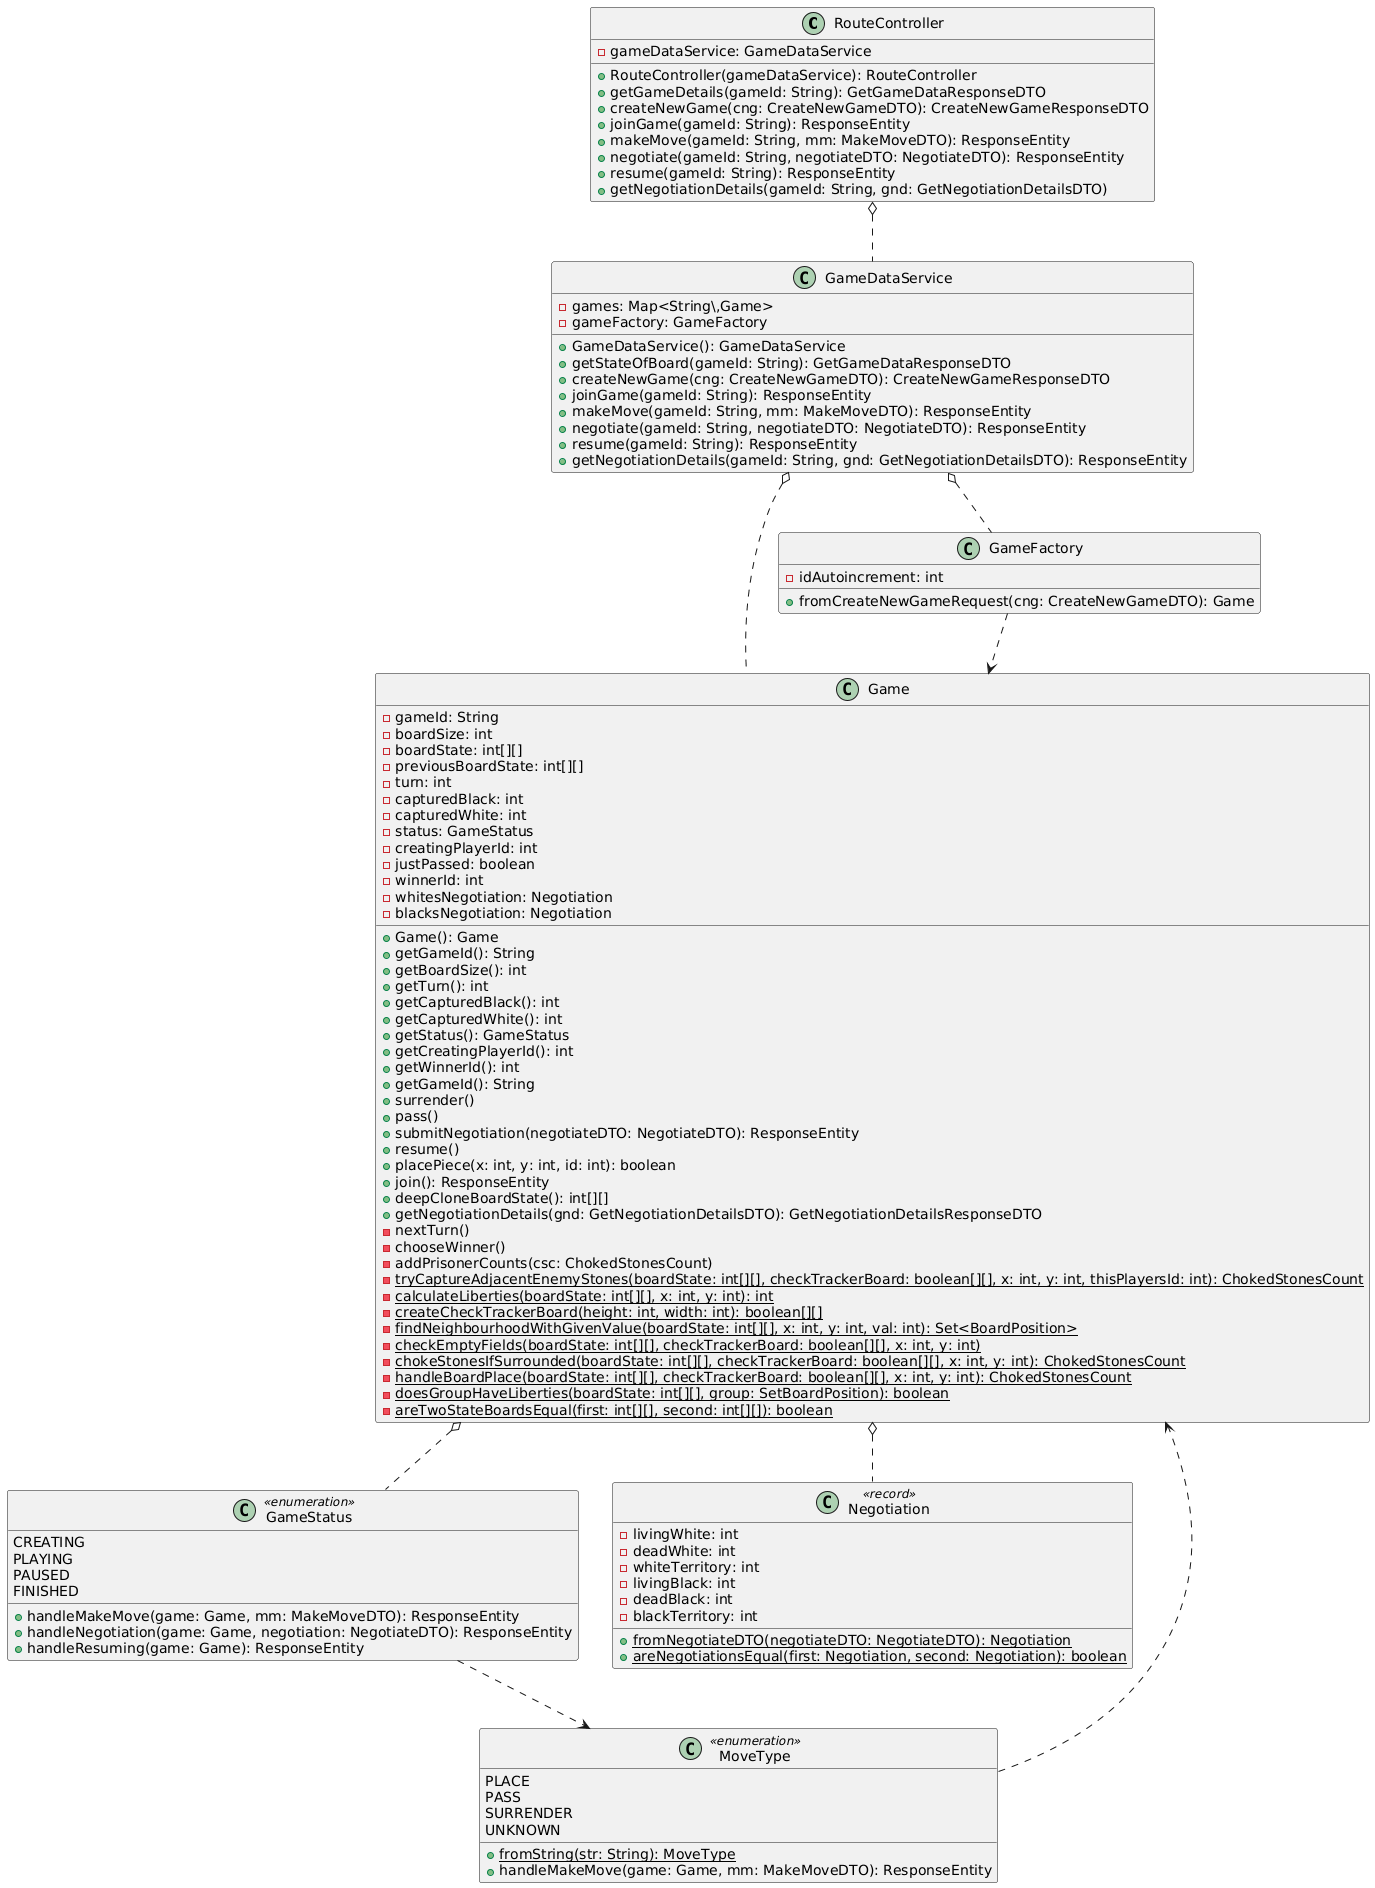

The diagram above was rendered by PlantUML. Its source (embedded in the PNG):
@startuml
skinparam classAttributeFontColor black
skinparam classMethodFontColor black
skinparam classFontColor black

class RouteController {
    - gameDataService: GameDataService
    + RouteController(gameDataService): RouteController
    + getGameDetails(gameId: String): GetGameDataResponseDTO
    + createNewGame(cng: CreateNewGameDTO): CreateNewGameResponseDTO
    + joinGame(gameId: String): ResponseEntity
    + makeMove(gameId: String, mm: MakeMoveDTO): ResponseEntity
    + negotiate(gameId: String, negotiateDTO: NegotiateDTO): ResponseEntity
    + resume(gameId: String): ResponseEntity
    + getNegotiationDetails(gameId: String, gnd: GetNegotiationDetailsDTO)
}

class GameDataService {
    - games: Map<String\,Game>
    - gameFactory: GameFactory

    + GameDataService(): GameDataService
    + getStateOfBoard(gameId: String): GetGameDataResponseDTO
    + createNewGame(cng: CreateNewGameDTO): CreateNewGameResponseDTO
    + joinGame(gameId: String): ResponseEntity
    + makeMove(gameId: String, mm: MakeMoveDTO): ResponseEntity
    + negotiate(gameId: String, negotiateDTO: NegotiateDTO): ResponseEntity
    + resume(gameId: String): ResponseEntity
    + getNegotiationDetails(gameId: String, gnd: GetNegotiationDetailsDTO): ResponseEntity
}

class Game {
    - gameId: String
    - boardSize: int
    - boardState: int[][]
    - previousBoardState: int[][]
    - turn: int
    - capturedBlack: int
    - capturedWhite: int
    - status: GameStatus
    - creatingPlayerId: int
    - justPassed: boolean
    - winnerId: int
    - whitesNegotiation: Negotiation
    - blacksNegotiation: Negotiation
    + Game(): Game
    + getGameId(): String
    + getBoardSize(): int
    + getTurn(): int
    + getCapturedBlack(): int
    + getCapturedWhite(): int
    + getStatus(): GameStatus
    + getCreatingPlayerId(): int
    + getWinnerId(): int
    + getGameId(): String
    + surrender()
    + pass()
    + submitNegotiation(negotiateDTO: NegotiateDTO): ResponseEntity
    + resume()
    + placePiece(x: int, y: int, id: int): boolean
    + join(): ResponseEntity
    + deepCloneBoardState(): int[][]
    + getNegotiationDetails(gnd: GetNegotiationDetailsDTO): GetNegotiationDetailsResponseDTO
    - nextTurn()
    - chooseWinner()
    - addPrisonerCounts(csc: ChokedStonesCount)
    {static} - tryCaptureAdjacentEnemyStones(boardState: int[][], checkTrackerBoard: boolean[][], x: int, y: int, thisPlayersId: int): ChokedStonesCount
    {static} - calculateLiberties(boardState: int[][], x: int, y: int): int
    {static} - createCheckTrackerBoard(height: int, width: int): boolean[][]
    {static} - findNeighbourhoodWithGivenValue(boardState: int[][], x: int, y: int, val: int): Set<BoardPosition>
    {static} - checkEmptyFields(boardState: int[][], checkTrackerBoard: boolean[][], x: int, y: int)
    {static} - chokeStonesIfSurrounded(boardState: int[][], checkTrackerBoard: boolean[][], x: int, y: int): ChokedStonesCount
    {static} - handleBoardPlace(boardState: int[][], checkTrackerBoard: boolean[][], x: int, y: int): ChokedStonesCount
    {static} - doesGroupHaveLiberties(boardState: int[][], group: SetBoardPosition): boolean
    {static} - areTwoStateBoardsEqual(first: int[][], second: int[][]): boolean
}

class GameFactory {
    - idAutoincrement: int
    + fromCreateNewGameRequest(cng: CreateNewGameDTO): Game
}

class GameStatus <<enumeration>> {
    CREATING
    PLAYING
    PAUSED
    FINISHED

    + handleMakeMove(game: Game, mm: MakeMoveDTO): ResponseEntity
    + handleNegotiation(game: Game, negotiation: NegotiateDTO): ResponseEntity
    + handleResuming(game: Game): ResponseEntity
}

class Negotiation <<record>> {
    - livingWhite: int
    - deadWhite: int
    - whiteTerritory: int
    - livingBlack: int
    - deadBlack: int
    - blackTerritory: int
    {static} + fromNegotiateDTO(negotiateDTO: NegotiateDTO): Negotiation
    {static} + areNegotiationsEqual(first: Negotiation, second: Negotiation): boolean
}

class MoveType <<enumeration>> {
    PLACE
    PASS
    SURRENDER
    UNKNOWN

    {static} + fromString(str: String): MoveType
    + handleMakeMove(game: Game, mm: MakeMoveDTO): ResponseEntity
}

RouteController o.. GameDataService
GameDataService o.. Game
GameDataService o.. GameFactory
GameFactory ..> Game
Game o.. GameStatus
Game o.. Negotiation
GameStatus ..> MoveType
MoveType ..> Game
@enduml